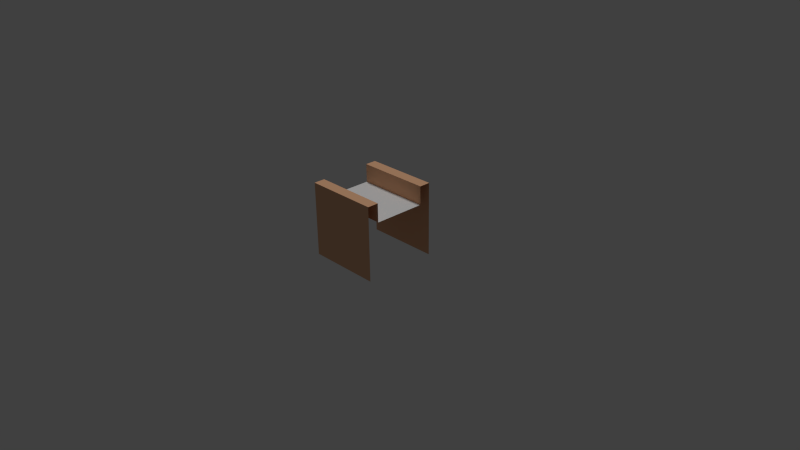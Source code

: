 # Source: road.blend  (saved by Blender 2.69.0; exported with 4.5.12 LTS)
import bpy
from mathutils import Matrix  # noqa: F401  (used for matrix-valued properties, if any)

bpy.ops.wm.read_factory_settings(use_empty=True)
scene = bpy.context.scene
scene.name = 'Scene'

# ---- collections
col_collection_1 = bpy.data.collections.new('Collection 1'); scene.collection.children.link(col_collection_1)
col_collection_1.hide_render = True
col_collection_1.hide_viewport = True
col_collection_2 = bpy.data.collections.new('Collection 2'); scene.collection.children.link(col_collection_2)

# ---- materials (node trees are filled in below, after node groups)
mat_cubemat = bpy.data.materials.new('cubemat')
mat_cubemat.alpha_threshold = 0.0
mat_cubemat.use_transparent_shadow = False
mat_cubemat.diffuse_color = (0.8, 0.4507, 0.2632, 1.0)
mat_cubemat.roughness = 0.5
mat_cubemat.line_color = (0.0, 0.0, 0.0, 1.0)
mat_road = bpy.data.materials.new('road')
mat_road.alpha_threshold = 0.0
mat_road.use_transparent_shadow = False
mat_road.roughness = 0.5
mat_road.line_color = (0.0, 0.0, 0.0, 1.0)

# ---- material node trees

# ---- world
world_world = bpy.data.worlds.new('World'); scene.world = world_world
world_world.color = (0.05088, 0.05088, 0.05088)
world_world.use_sun_shadow = False
world_world.sun_shadow_jitter_overblur = 0.0
world_world.cycles.sampling_method = 'MANUAL'
world_world.cycles.sample_map_resolution = 256

# ---- cameras
cam_camera = bpy.data.cameras.new('Camera')
cam_camera.clip_end = 100.0
cam_camera.lens = 35.0
cam_camera.sensor_width = 32.0
cam_camera.sensor_height = 18.0
cam_camera.ortho_scale = 7.314
cam_camera.dof.focus_distance = 0.0
cam_camera.dof.aperture_fstop = 128.0

# ---- lights
light_lamp_001 = bpy.data.lights.new('Lamp.001', 'SUN')
light_lamp_001.transmission_factor = 0.0
light_lamp_001.cutoff_distance = 30.0
light_lamp_001.angle = 0.1993
light_lamp_001.energy = 1.0
light_lamp_001.shadow_buffer_clip_start = 1.001
light_lamp_001.shadow_soft_size = 0.1
light_lamp_001.shadow_cascade_max_distance = 1000.0
light_lamp_001.cycles.use_multiple_importance_sampling = False
light_lamp = bpy.data.lights.new('Lamp', 'SUN')
light_lamp.transmission_factor = 0.0
light_lamp.cutoff_distance = 30.0
light_lamp.angle = 0.1993
light_lamp.energy = 1.0
light_lamp.shadow_buffer_clip_start = 1.001
light_lamp.shadow_soft_size = 0.1
light_lamp.shadow_cascade_max_distance = 1000.0
light_lamp.cycles.use_multiple_importance_sampling = False
light_spot = bpy.data.lights.new('Spot', 'SUN')
light_spot.transmission_factor = 0.0
light_spot.angle = 0.1993
light_spot.energy = 1.0
light_spot.shadow_buffer_clip_start = 0.5
light_spot.shadow_soft_size = 0.1
light_spot.shadow_cascade_max_distance = 1000.0
light_spot.cycles.use_multiple_importance_sampling = False

# ---- meshes
me_cube = bpy.data.meshes.new('cube')
me_cube.from_pydata([(-2.5, 2.5, 0.0), (1.192e-06, 2.5, 0.1), (-1.431e-06, -2.5, 0.1), (-2.5, 2.5, 0.1), (-2.5, -2.5, 0.0), (-2.5, -2.5, 0.1), (-1.75, 2.5, 0.1), (-1.75, -2.5, 0.1), (-2.5, 2.5, 0.2), (-2.5, -2.5, 0.2), (-1.75, 2.5, 0.2), (-1.75, -2.5, 0.2)], [], [(7, 6, 10, 11), (1, 6, 7, 2), (10, 8, 9, 11), (5, 9, 8, 3, 0, 4)])
me_cube.polygons.foreach_set('material_index', [0, 1, 0, 0])
_uv = me_cube.uv_layers.new(name='UVMap')
_uv.uv.foreach_set('vector', [4.611e-05, 4.582e-05, 1.0, 4.886e-05, 1.0, 0.02005, 4.606e-05, 0.02005, 3.535e-05, 1.0, 3.537e-05, 3.567e-05, 1.0, 3.535e-05, 1.0, 1.0, 1.0, 0.02005, 1.0, 0.17, 4.597e-05, 0.17, 4.606e-05, 0.02005, 4.587e-05, 0.19, 4.597e-05, 0.17, 1.0, 0.17, 1.0, 0.19, 1.0, 0.21, 4.582e-05, 0.21])
me_cube.materials.append(mat_cubemat)
me_cube.materials.append(mat_road)
me_cube.use_remesh_preserve_volume = False
me_cube.use_remesh_preserve_attributes = False
me_cube.use_mirror_vertex_groups = False
me_cube.update()
me_cube_001 = bpy.data.meshes.new('cube.001')
me_cube_001.from_pydata([(-0.5, -0.5, 0.0), (0.5, -0.5, 0.0), (-0.5, -0.35, 1.0), (-0.5, 0.5, 0.0), (-0.5, 0.0, 0.75), (0.5, 0.0, 0.75), (-0.5, 0.5, 0.1), (0.5, 0.5, 0.0), (0.5, 0.5, 0.1), (-0.5, 0.35, 0.75), (-0.5, 0.5, 1.0), (0.5, 0.5, 1.0), (0.5, 0.35, 1.0), (-0.5, -0.35, 0.75), (0.5, -0.35, 0.75), (0.5, -0.5, 1.0), (-0.5, -0.5, 1.0), (0.5, -0.35, 1.0), (0.5, 0.35, 0.75), (-0.5, 0.35, 1.0), (-0.5, -0.35, 0.75), (0.5, -0.35, 0.75), (0.5, 0.5, 1.0), (-0.5, 0.5, 1.0), (0.5, -0.5, 1.0), (-0.5, -0.5, 1.0), (-0.5, -0.35, 1.0), (0.5, -0.35, 1.0), (-0.5, 0.35, 0.75), (0.5, 0.35, 0.75), (-0.5, 0.35, 1.0), (0.5, 0.35, 1.0)], [], [(1, 15, 16, 0), (14, 13, 26, 17), (4, 20, 21, 5), (2, 25, 24, 27), (29, 31, 30, 28), (4, 5, 18, 9), (19, 12, 11, 10), (8, 7, 3, 6, 23, 22)])
me_cube_001.polygons.foreach_set('use_smooth', [True] * 8)
me_cube_001.polygons.foreach_set('material_index', [0, 0, 1, 0, 0, 1, 0, 0])
_k = {(13, 14): 1.0, (10, 11): 1.0, (15, 16): 1.0, (17, 26): 1.0, (28, 29): 1.0, (30, 31): 1.0, (20, 21): 1.0, (22, 23): 1.0, (24, 25): 1.0, (2, 27): 1.0, (9, 18): 1.0, (12, 19): 1.0}
me_cube_001.attributes.new('crease_edge', 'FLOAT', 'EDGE').data.foreach_set('value', [_k.get((min(e.vertices), max(e.vertices)), 0.0) for e in me_cube_001.edges])
_uv = me_cube_001.uv_layers.new(name='UVMap')
_uv.uv.foreach_set('vector', [-0.01003, 0.9999, -0.01003, 0.4595, 1.001, 0.4595, 1.001, 0.9999, -0.01003, 8.219e-05, 1.001, 8.577e-05, 1.001, 0.05413, -0.01003, 0.05413, 3.535e-05, 1.0, 3.537e-05, 0.125, 1.0, 0.125, 1.0, 1.0, 1.001, 0.05413, 1.001, 0.4595, -0.01003, 0.4595, -0.01003, 0.05413, 4.611e-05, 4.582e-05, 4.606e-05, 0.02005, 1.0, 0.02005, 1.0, 4.886e-05, 3.535e-05, 1.0, 1.0, 1.0, 1.0, 0.125, 3.537e-05, 0.125, 1.0, 0.02005, 4.606e-05, 0.02005, 4.597e-05, 0.17, 1.0, 0.17, 4.587e-05, 0.19, 4.582e-05, 0.21, 1.0, 0.21, 1.0, 0.19, 1.0, 0.17, 4.597e-05, 0.17])
me_cube_001.materials.append(mat_cubemat)
me_cube_001.materials.append(mat_road)
me_cube_001.use_remesh_preserve_volume = False
me_cube_001.use_remesh_preserve_attributes = False
me_cube_001.use_mirror_vertex_groups = False
me_cube_001.update()

# ---- objects
ob_lamp_001 = bpy.data.objects.new('Lamp.001', light_lamp_001)
ob_cube = bpy.data.objects.new('cube', me_cube)
ob_lamp = bpy.data.objects.new('Lamp', light_lamp)
ob_camera = bpy.data.objects.new('Camera', cam_camera)
ob_spot = bpy.data.objects.new('Spot', light_spot)
ob_road = bpy.data.objects.new('road', me_cube_001)

# ---- transforms, parenting, visibility, modifiers, constraints
ob_lamp_001.location = (4.076, 1.005, 5.904)
ob_lamp_001.rotation_euler = (3.792, -0.05522, 2.261)
ob_lamp_001.lock_rotations_4d = False
ob_lamp_001.empty_display_type = 'ARROWS'
ob_lamp_001.color = (0.0, 0.0, 0.0, 0.0)
ob_lamp_001.lineart.crease_threshold = 0.0
ob_cube.location = (0.0, 0.0, 0.0)
ob_cube.lock_rotations_4d = False
ob_cube.empty_display_type = 'ARROWS'
ob_cube.lineart.crease_threshold = 0.0
_m = ob_cube.modifiers.new('Mirror', 'MIRROR')
ob_lamp.location = (4.076, 1.005, 5.904)
ob_lamp.rotation_euler = (0.6503, 0.05522, 1.866)
ob_lamp.lock_rotations_4d = False
ob_lamp.empty_display_type = 'ARROWS'
ob_lamp.color = (0.0, 0.0, 0.0, 0.0)
ob_lamp.lineart.crease_threshold = 0.0
ob_camera.location = (7.481, -6.508, 5.344)
ob_camera.rotation_euler = (1.109, 0.01082, 0.8149)
ob_camera.lock_rotations_4d = False
ob_camera.empty_display_type = 'ARROWS'
ob_camera.color = (0.0, 0.0, 0.0, 0.0)
ob_camera.display_type = 'WIRE'
ob_camera.lineart.crease_threshold = 0.0
ob_spot.location = (0.304, 0.4368, 9.805)
ob_spot.rotation_euler = (-0.157, -0.2295, 0.2711)
ob_spot.lineart.crease_threshold = 0.0
ob_road.location = (0.0, 0.0, 0.0)
ob_road.lock_rotations_4d = False
ob_road.empty_display_type = 'ARROWS'
ob_road.lineart.crease_threshold = 0.0

# ---- collection membership
col_collection_1.objects.link(ob_lamp_001)
col_collection_1.objects.link(ob_cube)
col_collection_1.objects.link(ob_lamp)
col_collection_1.objects.link(ob_camera)
col_collection_2.objects.link(ob_spot)
col_collection_2.objects.link(ob_road)

# ---- scene / render settings (as saved in the file)
scene.camera = ob_camera
scene.frame_start = 1; scene.frame_end = 250; scene.frame_set(1)
scene.render.engine = 'BLENDER_EEVEE_NEXT'
scene.render.image_settings.compression = 90
scene.render.resolution_percentage = 50
scene.render.dither_intensity = 0.0
scene.cycles.use_denoising = False
scene.cycles.samples = 10
scene.cycles.sampling_pattern = 'TABULATED_SOBOL'
scene.cycles.light_sampling_threshold = 0.0
scene.cycles.use_adaptive_sampling = False
scene.cycles.use_light_tree = False
scene.cycles.blur_glossy = 0.0
scene.cycles.volume_bounces = 1
scene.cycles.pixel_filter_type = 'GAUSSIAN'
scene.cycles.sample_clamp_indirect = 0.0
scene.view_settings.view_transform = 'Standard'
bpy.context.view_layer.update()
